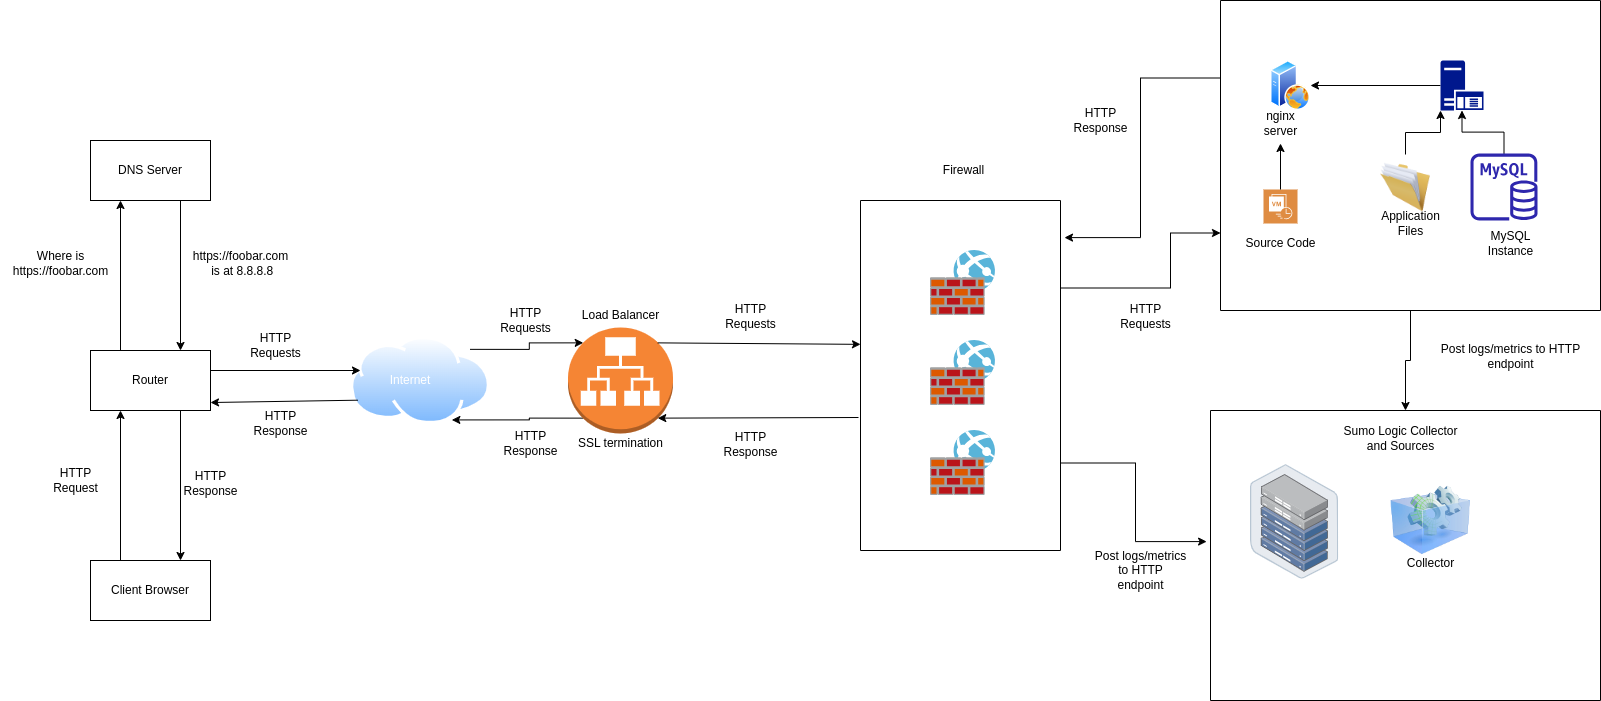

The diagram above was exported from draw.io. Its source (the exported page's mxGraphModel, read from the mxfile embedded in the PNG):
<mxGraphModel dx="2261" dy="1935" grid="1" gridSize="10" guides="1" tooltips="1" connect="1" arrows="1" fold="1" page="1" pageScale="1" pageWidth="827" pageHeight="1169" math="0" shadow="0">
  <root>
    <mxCell id="0" />
    <mxCell id="1" parent="0" />
    <mxCell id="judmHBSys93opSRYdCan-10" value="Router" style="rounded=0;whiteSpace=wrap;html=1;" vertex="1" parent="1">
      <mxGeometry x="-720" y="310" width="120" height="60" as="geometry" />
    </mxCell>
    <mxCell id="judmHBSys93opSRYdCan-11" value="DNS Server" style="rounded=0;whiteSpace=wrap;html=1;" vertex="1" parent="1">
      <mxGeometry x="-720" y="100" width="120" height="60" as="geometry" />
    </mxCell>
    <mxCell id="judmHBSys93opSRYdCan-15" value="Client Browser" style="rounded=0;whiteSpace=wrap;html=1;" vertex="1" parent="1">
      <mxGeometry x="-720" y="520" width="120" height="60" as="geometry" />
    </mxCell>
    <mxCell id="judmHBSys93opSRYdCan-18" value="" style="endArrow=classic;html=1;rounded=0;exitX=0.25;exitY=0;exitDx=0;exitDy=0;entryX=0.25;entryY=1;entryDx=0;entryDy=0;" edge="1" parent="1" source="judmHBSys93opSRYdCan-15" target="judmHBSys93opSRYdCan-10">
      <mxGeometry width="50" height="50" relative="1" as="geometry">
        <mxPoint x="-710" y="330" as="sourcePoint" />
        <mxPoint x="-660" y="280" as="targetPoint" />
      </mxGeometry>
    </mxCell>
    <mxCell id="judmHBSys93opSRYdCan-20" value="" style="endArrow=classic;html=1;rounded=0;exitX=0.75;exitY=1;exitDx=0;exitDy=0;entryX=0.75;entryY=0;entryDx=0;entryDy=0;" edge="1" parent="1" source="judmHBSys93opSRYdCan-10" target="judmHBSys93opSRYdCan-15">
      <mxGeometry width="50" height="50" relative="1" as="geometry">
        <mxPoint x="-680" y="380" as="sourcePoint" />
        <mxPoint x="-680" y="290" as="targetPoint" />
      </mxGeometry>
    </mxCell>
    <mxCell id="judmHBSys93opSRYdCan-21" value="" style="endArrow=classic;html=1;rounded=0;exitX=0.25;exitY=0;exitDx=0;exitDy=0;entryX=0.25;entryY=1;entryDx=0;entryDy=0;" edge="1" parent="1" source="judmHBSys93opSRYdCan-10" target="judmHBSys93opSRYdCan-11">
      <mxGeometry width="50" height="50" relative="1" as="geometry">
        <mxPoint x="-620" y="320" as="sourcePoint" />
        <mxPoint x="-620" y="170" as="targetPoint" />
        <Array as="points" />
      </mxGeometry>
    </mxCell>
    <mxCell id="judmHBSys93opSRYdCan-22" value="" style="endArrow=classic;html=1;rounded=0;exitX=0.75;exitY=1;exitDx=0;exitDy=0;entryX=0.75;entryY=0;entryDx=0;entryDy=0;" edge="1" parent="1" source="judmHBSys93opSRYdCan-11" target="judmHBSys93opSRYdCan-10">
      <mxGeometry width="50" height="50" relative="1" as="geometry">
        <mxPoint x="-680" y="320" as="sourcePoint" />
        <mxPoint x="-680" y="170" as="targetPoint" />
        <Array as="points" />
      </mxGeometry>
    </mxCell>
    <mxCell id="judmHBSys93opSRYdCan-23" value="Where is &lt;br&gt;https://foobar.com" style="text;html=1;align=center;verticalAlign=middle;resizable=0;points=[];autosize=1;strokeColor=none;fillColor=none;" vertex="1" parent="1">
      <mxGeometry x="-810" y="203" width="120" height="40" as="geometry" />
    </mxCell>
    <mxCell id="judmHBSys93opSRYdCan-24" value="https://foobar.com&lt;br&gt;&amp;nbsp;is at 8.8.8.8" style="text;html=1;align=center;verticalAlign=middle;resizable=0;points=[];autosize=1;strokeColor=none;fillColor=none;" vertex="1" parent="1">
      <mxGeometry x="-630" y="203" width="120" height="40" as="geometry" />
    </mxCell>
    <mxCell id="judmHBSys93opSRYdCan-25" value="HTTP &lt;br&gt;Request" style="text;html=1;align=center;verticalAlign=middle;resizable=0;points=[];autosize=1;strokeColor=none;fillColor=none;" vertex="1" parent="1">
      <mxGeometry x="-770" y="420" width="70" height="40" as="geometry" />
    </mxCell>
    <mxCell id="judmHBSys93opSRYdCan-26" value="HTTP&lt;br&gt;Response" style="text;html=1;align=center;verticalAlign=middle;resizable=0;points=[];autosize=1;strokeColor=none;fillColor=none;" vertex="1" parent="1">
      <mxGeometry x="-640" y="423" width="80" height="40" as="geometry" />
    </mxCell>
    <mxCell id="judmHBSys93opSRYdCan-68" style="edgeStyle=orthogonalEdgeStyle;rounded=0;orthogonalLoop=1;jettySize=auto;html=1;exitX=1;exitY=0;exitDx=0;exitDy=0;entryX=0.145;entryY=0.145;entryDx=0;entryDy=0;entryPerimeter=0;" edge="1" parent="1" source="judmHBSys93opSRYdCan-27" target="judmHBSys93opSRYdCan-52">
      <mxGeometry relative="1" as="geometry" />
    </mxCell>
    <mxCell id="judmHBSys93opSRYdCan-27" value="" style="image;aspect=fixed;perimeter=ellipsePerimeter;html=1;align=center;shadow=0;dashed=0;spacingTop=3;image=img/lib/active_directory/internet_cloud.svg;" vertex="1" parent="1">
      <mxGeometry x="-460" y="295.90000000000003" width="140" height="88.2" as="geometry" />
    </mxCell>
    <mxCell id="judmHBSys93opSRYdCan-28" value="" style="endArrow=classic;html=1;rounded=0;" edge="1" parent="1">
      <mxGeometry width="50" height="50" relative="1" as="geometry">
        <mxPoint x="-600" y="330" as="sourcePoint" />
        <mxPoint x="-450" y="330" as="targetPoint" />
      </mxGeometry>
    </mxCell>
    <mxCell id="judmHBSys93opSRYdCan-29" value="" style="endArrow=classic;html=1;rounded=0;exitX=0;exitY=0.75;exitDx=0;exitDy=0;entryX=1;entryY=0.867;entryDx=0;entryDy=0;entryPerimeter=0;" edge="1" parent="1" source="judmHBSys93opSRYdCan-27" target="judmHBSys93opSRYdCan-10">
      <mxGeometry width="50" height="50" relative="1" as="geometry">
        <mxPoint x="-580" y="410" as="sourcePoint" />
        <mxPoint x="-530" y="360" as="targetPoint" />
      </mxGeometry>
    </mxCell>
    <mxCell id="judmHBSys93opSRYdCan-42" value="Internet" style="text;html=1;align=center;verticalAlign=middle;whiteSpace=wrap;rounded=0;fontColor=#FFFFFF;" vertex="1" parent="1">
      <mxGeometry x="-430" y="325" width="60" height="30" as="geometry" />
    </mxCell>
    <mxCell id="judmHBSys93opSRYdCan-48" value="HTTP&lt;br&gt;Response" style="text;html=1;align=center;verticalAlign=middle;resizable=0;points=[];autosize=1;strokeColor=none;fillColor=none;" vertex="1" parent="1">
      <mxGeometry x="-570" y="363" width="80" height="40" as="geometry" />
    </mxCell>
    <mxCell id="judmHBSys93opSRYdCan-49" value="HTTP&lt;br&gt;Requests" style="text;html=1;align=center;verticalAlign=middle;resizable=0;points=[];autosize=1;strokeColor=none;fillColor=none;" vertex="1" parent="1">
      <mxGeometry x="-570" y="285" width="70" height="40" as="geometry" />
    </mxCell>
    <mxCell id="judmHBSys93opSRYdCan-50" value="Load Balancer" style="text;html=1;align=center;verticalAlign=middle;resizable=0;points=[];autosize=1;strokeColor=none;fillColor=none;" vertex="1" parent="1">
      <mxGeometry x="-240" y="260" width="100" height="30" as="geometry" />
    </mxCell>
    <mxCell id="judmHBSys93opSRYdCan-51" value="SSL termination" style="text;html=1;align=center;verticalAlign=middle;resizable=0;points=[];autosize=1;strokeColor=none;fillColor=none;" vertex="1" parent="1">
      <mxGeometry x="-245" y="388" width="110" height="30" as="geometry" />
    </mxCell>
    <mxCell id="judmHBSys93opSRYdCan-69" style="edgeStyle=orthogonalEdgeStyle;rounded=0;orthogonalLoop=1;jettySize=auto;html=1;exitX=0.145;exitY=0.855;exitDx=0;exitDy=0;exitPerimeter=0;entryX=0.75;entryY=1;entryDx=0;entryDy=0;" edge="1" parent="1" source="judmHBSys93opSRYdCan-52" target="judmHBSys93opSRYdCan-27">
      <mxGeometry relative="1" as="geometry" />
    </mxCell>
    <mxCell id="judmHBSys93opSRYdCan-52" value="" style="outlineConnect=0;dashed=0;verticalLabelPosition=bottom;verticalAlign=top;align=center;html=1;shape=mxgraph.aws3.application_load_balancer;fillColor=#F58534;gradientColor=none;" vertex="1" parent="1">
      <mxGeometry x="-242.5" y="287" width="105" height="106" as="geometry" />
    </mxCell>
    <mxCell id="judmHBSys93opSRYdCan-58" value="" style="image;sketch=0;aspect=fixed;html=1;points=[];align=center;fontSize=12;image=img/lib/mscae/Web_App_Firewall.svg;" vertex="1" parent="1">
      <mxGeometry x="120" y="210" width="65" height="65" as="geometry" />
    </mxCell>
    <mxCell id="judmHBSys93opSRYdCan-59" value="" style="image;sketch=0;aspect=fixed;html=1;points=[];align=center;fontSize=12;image=img/lib/mscae/Web_App_Firewall.svg;" vertex="1" parent="1">
      <mxGeometry x="120" y="300" width="65" height="65" as="geometry" />
    </mxCell>
    <mxCell id="judmHBSys93opSRYdCan-60" value="" style="image;sketch=0;aspect=fixed;html=1;points=[];align=center;fontSize=12;image=img/lib/mscae/Web_App_Firewall.svg;" vertex="1" parent="1">
      <mxGeometry x="120" y="390" width="65" height="65" as="geometry" />
    </mxCell>
    <mxCell id="judmHBSys93opSRYdCan-99" style="edgeStyle=orthogonalEdgeStyle;rounded=0;orthogonalLoop=1;jettySize=auto;html=1;exitX=1;exitY=0.25;exitDx=0;exitDy=0;entryX=0;entryY=0.75;entryDx=0;entryDy=0;" edge="1" parent="1" source="judmHBSys93opSRYdCan-61" target="judmHBSys93opSRYdCan-88">
      <mxGeometry relative="1" as="geometry">
        <Array as="points">
          <mxPoint x="360" y="248" />
          <mxPoint x="360" y="193" />
        </Array>
      </mxGeometry>
    </mxCell>
    <mxCell id="judmHBSys93opSRYdCan-101" style="edgeStyle=orthogonalEdgeStyle;rounded=0;orthogonalLoop=1;jettySize=auto;html=1;exitX=1;exitY=0.75;exitDx=0;exitDy=0;entryX=-0.01;entryY=0.452;entryDx=0;entryDy=0;entryPerimeter=0;" edge="1" parent="1" source="judmHBSys93opSRYdCan-61" target="judmHBSys93opSRYdCan-90">
      <mxGeometry relative="1" as="geometry" />
    </mxCell>
    <mxCell id="judmHBSys93opSRYdCan-61" value="" style="swimlane;startSize=0;" vertex="1" parent="1">
      <mxGeometry x="50" y="160" width="200" height="350" as="geometry" />
    </mxCell>
    <mxCell id="judmHBSys93opSRYdCan-66" value="" style="endArrow=classic;html=1;rounded=0;exitX=0.855;exitY=0.145;exitDx=0;exitDy=0;exitPerimeter=0;entryX=0;entryY=0.411;entryDx=0;entryDy=0;entryPerimeter=0;" edge="1" parent="1" source="judmHBSys93opSRYdCan-52" target="judmHBSys93opSRYdCan-61">
      <mxGeometry width="50" height="50" relative="1" as="geometry">
        <mxPoint x="-220" y="450" as="sourcePoint" />
        <mxPoint x="-170" y="400" as="targetPoint" />
      </mxGeometry>
    </mxCell>
    <mxCell id="judmHBSys93opSRYdCan-67" value="" style="endArrow=classic;html=1;rounded=0;exitX=-0.01;exitY=0.62;exitDx=0;exitDy=0;exitPerimeter=0;entryX=0.855;entryY=0.855;entryDx=0;entryDy=0;entryPerimeter=0;" edge="1" parent="1" source="judmHBSys93opSRYdCan-61" target="judmHBSys93opSRYdCan-52">
      <mxGeometry width="50" height="50" relative="1" as="geometry">
        <mxPoint x="-220" y="450" as="sourcePoint" />
        <mxPoint x="-170" y="400" as="targetPoint" />
      </mxGeometry>
    </mxCell>
    <mxCell id="judmHBSys93opSRYdCan-70" value="HTTP&lt;br&gt;Requests" style="text;html=1;align=center;verticalAlign=middle;resizable=0;points=[];autosize=1;strokeColor=none;fillColor=none;" vertex="1" parent="1">
      <mxGeometry x="-320" y="260" width="70" height="40" as="geometry" />
    </mxCell>
    <mxCell id="judmHBSys93opSRYdCan-71" value="HTTP&lt;br&gt;Response" style="text;html=1;align=center;verticalAlign=middle;resizable=0;points=[];autosize=1;strokeColor=none;fillColor=none;" vertex="1" parent="1">
      <mxGeometry x="-320" y="383" width="80" height="40" as="geometry" />
    </mxCell>
    <mxCell id="judmHBSys93opSRYdCan-72" value="HTTP&lt;br&gt;Requests" style="text;html=1;align=center;verticalAlign=middle;resizable=0;points=[];autosize=1;strokeColor=none;fillColor=none;" vertex="1" parent="1">
      <mxGeometry x="-95" y="255.9" width="70" height="40" as="geometry" />
    </mxCell>
    <mxCell id="judmHBSys93opSRYdCan-73" value="HTTP&lt;br&gt;Response" style="text;html=1;align=center;verticalAlign=middle;resizable=0;points=[];autosize=1;strokeColor=none;fillColor=none;" vertex="1" parent="1">
      <mxGeometry x="-100" y="384.1" width="80" height="40" as="geometry" />
    </mxCell>
    <mxCell id="judmHBSys93opSRYdCan-74" value="Firewall" style="text;html=1;align=center;verticalAlign=middle;resizable=0;points=[];autosize=1;strokeColor=none;fillColor=none;" vertex="1" parent="1">
      <mxGeometry x="122.5" y="114.99999999999997" width="60" height="30" as="geometry" />
    </mxCell>
    <mxCell id="judmHBSys93opSRYdCan-85" value="" style="edgeStyle=orthogonalEdgeStyle;rounded=0;orthogonalLoop=1;jettySize=auto;html=1;" edge="1" parent="1" source="judmHBSys93opSRYdCan-75" target="judmHBSys93opSRYdCan-76">
      <mxGeometry relative="1" as="geometry" />
    </mxCell>
    <mxCell id="judmHBSys93opSRYdCan-75" value="" style="sketch=0;outlineConnect=0;fontColor=#232F3E;gradientColor=none;fillColor=#2E27AD;strokeColor=none;dashed=0;verticalLabelPosition=bottom;verticalAlign=top;align=center;html=1;fontSize=12;fontStyle=0;aspect=fixed;pointerEvents=1;shape=mxgraph.aws4.rds_mysql_instance;" vertex="1" parent="1">
      <mxGeometry x="660" y="113" width="67" height="67" as="geometry" />
    </mxCell>
    <mxCell id="judmHBSys93opSRYdCan-86" style="edgeStyle=orthogonalEdgeStyle;rounded=0;orthogonalLoop=1;jettySize=auto;html=1;entryX=1;entryY=0.5;entryDx=0;entryDy=0;" edge="1" parent="1" source="judmHBSys93opSRYdCan-76" target="judmHBSys93opSRYdCan-78">
      <mxGeometry relative="1" as="geometry" />
    </mxCell>
    <mxCell id="judmHBSys93opSRYdCan-76" value="" style="sketch=0;aspect=fixed;pointerEvents=1;shadow=0;dashed=0;html=1;strokeColor=none;labelPosition=center;verticalLabelPosition=bottom;verticalAlign=top;align=center;fillColor=#00188D;shape=mxgraph.mscae.enterprise.application_server" vertex="1" parent="1">
      <mxGeometry x="630" y="20" width="43" height="50" as="geometry" />
    </mxCell>
    <mxCell id="judmHBSys93opSRYdCan-83" style="edgeStyle=orthogonalEdgeStyle;rounded=0;orthogonalLoop=1;jettySize=auto;html=1;exitX=0.5;exitY=0;exitDx=0;exitDy=0;entryX=0;entryY=1;entryDx=0;entryDy=0;entryPerimeter=0;" edge="1" parent="1" source="judmHBSys93opSRYdCan-77" target="judmHBSys93opSRYdCan-76">
      <mxGeometry relative="1" as="geometry" />
    </mxCell>
    <mxCell id="judmHBSys93opSRYdCan-77" value="" style="image;html=1;image=img/lib/clip_art/general/Full_Folder_128x128.png" vertex="1" parent="1">
      <mxGeometry x="570" y="114" width="50" height="66" as="geometry" />
    </mxCell>
    <mxCell id="judmHBSys93opSRYdCan-78" value="" style="image;aspect=fixed;perimeter=ellipsePerimeter;html=1;align=center;shadow=0;dashed=0;spacingTop=3;image=img/lib/active_directory/web_server.svg;" vertex="1" parent="1">
      <mxGeometry x="460" y="20" width="40" height="50" as="geometry" />
    </mxCell>
    <mxCell id="judmHBSys93opSRYdCan-81" value="Application&lt;br&gt;Files" style="text;html=1;align=center;verticalAlign=middle;resizable=0;points=[];autosize=1;strokeColor=none;fillColor=none;" vertex="1" parent="1">
      <mxGeometry x="560" y="163" width="80" height="40" as="geometry" />
    </mxCell>
    <mxCell id="judmHBSys93opSRYdCan-82" value="MySQL &lt;br&gt;Instance" style="text;html=1;align=center;verticalAlign=middle;resizable=0;points=[];autosize=1;strokeColor=none;fillColor=none;" vertex="1" parent="1">
      <mxGeometry x="665" y="183" width="70" height="40" as="geometry" />
    </mxCell>
    <mxCell id="judmHBSys93opSRYdCan-87" value="nginx&lt;br&gt;server" style="text;html=1;align=center;verticalAlign=middle;resizable=0;points=[];autosize=1;strokeColor=none;fillColor=none;" vertex="1" parent="1">
      <mxGeometry x="440" y="63" width="60" height="40" as="geometry" />
    </mxCell>
    <mxCell id="judmHBSys93opSRYdCan-98" style="edgeStyle=orthogonalEdgeStyle;rounded=0;orthogonalLoop=1;jettySize=auto;html=1;exitX=0;exitY=0.25;exitDx=0;exitDy=0;entryX=1.02;entryY=0.106;entryDx=0;entryDy=0;entryPerimeter=0;" edge="1" parent="1" source="judmHBSys93opSRYdCan-88" target="judmHBSys93opSRYdCan-61">
      <mxGeometry relative="1" as="geometry" />
    </mxCell>
    <mxCell id="judmHBSys93opSRYdCan-105" value="" style="edgeStyle=orthogonalEdgeStyle;rounded=0;orthogonalLoop=1;jettySize=auto;html=1;entryX=0.5;entryY=0;entryDx=0;entryDy=0;" edge="1" parent="1" source="judmHBSys93opSRYdCan-88" target="judmHBSys93opSRYdCan-90">
      <mxGeometry relative="1" as="geometry" />
    </mxCell>
    <mxCell id="judmHBSys93opSRYdCan-88" value="" style="swimlane;startSize=0;" vertex="1" parent="1">
      <mxGeometry x="410" y="-40" width="380" height="310" as="geometry" />
    </mxCell>
    <mxCell id="judmHBSys93opSRYdCan-93" value="" style="sketch=0;pointerEvents=1;shadow=0;dashed=0;html=1;strokeColor=none;fillColor=#DF8C42;labelPosition=center;verticalLabelPosition=bottom;verticalAlign=top;align=center;outlineConnect=0;shape=mxgraph.veeam2.cdp;" vertex="1" parent="judmHBSys93opSRYdCan-88">
      <mxGeometry x="43" y="189" width="34" height="34" as="geometry" />
    </mxCell>
    <mxCell id="judmHBSys93opSRYdCan-90" value="" style="swimlane;startSize=0;" vertex="1" parent="1">
      <mxGeometry x="400" y="370" width="390" height="290" as="geometry" />
    </mxCell>
    <mxCell id="judmHBSys93opSRYdCan-89" value="" style="image;points=[];aspect=fixed;html=1;align=center;shadow=0;dashed=0;image=img/lib/allied_telesis/storage/Datacenter_Server_Half_Rack_ToR.svg;" vertex="1" parent="judmHBSys93opSRYdCan-90">
      <mxGeometry x="40" y="54.10000000000002" width="88.2" height="114.6" as="geometry" />
    </mxCell>
    <mxCell id="judmHBSys93opSRYdCan-91" value="Sumo Logic Collector&lt;br&gt;and Sources" style="text;html=1;align=center;verticalAlign=middle;resizable=0;points=[];autosize=1;strokeColor=none;fillColor=none;" vertex="1" parent="judmHBSys93opSRYdCan-90">
      <mxGeometry x="120" y="8" width="140" height="40" as="geometry" />
    </mxCell>
    <mxCell id="judmHBSys93opSRYdCan-96" value="" style="image;html=1;image=img/lib/clip_art/computers/Virtual_Application_128x128.png" vertex="1" parent="judmHBSys93opSRYdCan-90">
      <mxGeometry x="180" y="70" width="80" height="80" as="geometry" />
    </mxCell>
    <mxCell id="judmHBSys93opSRYdCan-94" value="" style="edgeStyle=orthogonalEdgeStyle;rounded=0;orthogonalLoop=1;jettySize=auto;html=1;" edge="1" parent="1" source="judmHBSys93opSRYdCan-93" target="judmHBSys93opSRYdCan-87">
      <mxGeometry relative="1" as="geometry" />
    </mxCell>
    <mxCell id="judmHBSys93opSRYdCan-95" value="Source Code&lt;br&gt;" style="text;html=1;align=center;verticalAlign=middle;resizable=0;points=[];autosize=1;strokeColor=none;fillColor=none;" vertex="1" parent="1">
      <mxGeometry x="425" y="188" width="90" height="30" as="geometry" />
    </mxCell>
    <mxCell id="judmHBSys93opSRYdCan-97" value="Collector" style="text;html=1;align=center;verticalAlign=middle;resizable=0;points=[];autosize=1;strokeColor=none;fillColor=none;" vertex="1" parent="1">
      <mxGeometry x="585" y="508" width="70" height="30" as="geometry" />
    </mxCell>
    <mxCell id="judmHBSys93opSRYdCan-102" value="HTTP&lt;br&gt;Requests" style="text;html=1;align=center;verticalAlign=middle;resizable=0;points=[];autosize=1;strokeColor=none;fillColor=none;" vertex="1" parent="1">
      <mxGeometry x="300" y="255.89999999999998" width="70" height="40" as="geometry" />
    </mxCell>
    <mxCell id="judmHBSys93opSRYdCan-103" value="HTTP&lt;br&gt;Response" style="text;html=1;align=center;verticalAlign=middle;resizable=0;points=[];autosize=1;strokeColor=none;fillColor=none;" vertex="1" parent="1">
      <mxGeometry x="250" y="60" width="80" height="40" as="geometry" />
    </mxCell>
    <mxCell id="judmHBSys93opSRYdCan-104" value="Post logs/metrics &lt;br&gt;to HTTP&lt;br&gt;endpoint" style="text;html=1;align=center;verticalAlign=middle;resizable=0;points=[];autosize=1;strokeColor=none;fillColor=none;" vertex="1" parent="1">
      <mxGeometry x="275" y="500" width="110" height="60" as="geometry" />
    </mxCell>
    <mxCell id="judmHBSys93opSRYdCan-106" value="Post logs/metrics to HTTP&lt;br&gt;endpoint" style="text;html=1;align=center;verticalAlign=middle;resizable=0;points=[];autosize=1;strokeColor=none;fillColor=none;" vertex="1" parent="1">
      <mxGeometry x="620" y="295.9" width="160" height="40" as="geometry" />
    </mxCell>
  </root>
</mxGraphModel>